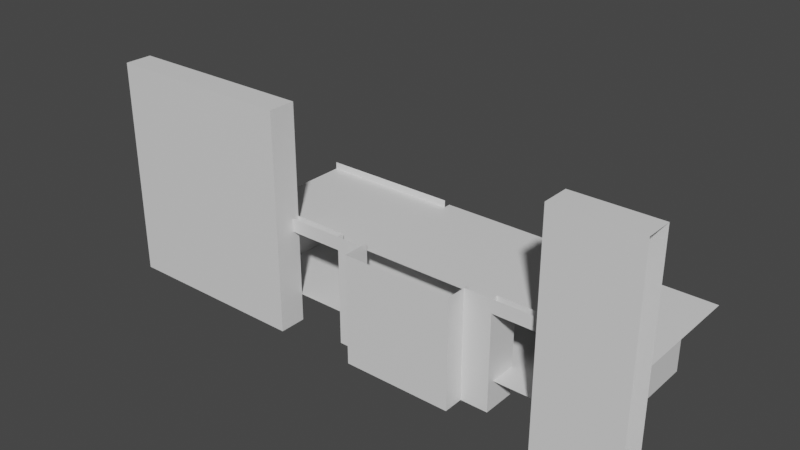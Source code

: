 # Source: 2fort_front.blend  (saved by Blender 2.83.19; exported with 4.5.12 LTS)
import bpy
from mathutils import Matrix  # noqa: F401  (used for matrix-valued properties, if any)

bpy.ops.wm.read_factory_settings(use_empty=True)
scene = bpy.context.scene
scene.name = 'Scene'

# ---- collections
col_collection = bpy.data.collections.new('Collection'); scene.collection.children.link(col_collection)

# ---- materials (node trees are filled in below, after node groups)
mat_default = bpy.data.materials.new('Default')
mat_default.use_transparent_shadow = False

# ---- material node trees
mat_default.use_nodes = True; mat_default.node_tree.nodes.clear()
_N = mat_default.node_tree.nodes; _L = mat_default.node_tree.links
n0 = _N.new('ShaderNodeOutputMaterial'); n0.name = 'Material Output'; n0.location = (300, 300)
n1 = _N.new('ShaderNodeBsdfPrincipled'); n1.name = 'Principled BSDF'; n1.location = (10, 300)
n1.distribution = 'GGX'
n1.subsurface_method = 'BURLEY'
n1.inputs[3].default_value = 1.45
n1.inputs[27].default_value = (0.0, 0.0, 0.0, 1.0)
n1.inputs[28].default_value = 1.0
_L.new(n1.outputs[0], n0.inputs[0])
n0.is_active_output = True

# ---- world
world_world = bpy.data.worlds.new('World'); scene.world = world_world
world_world.use_nodes = True; world_world.node_tree.nodes.clear()
_N = world_world.node_tree.nodes; _L = world_world.node_tree.links
n0 = _N.new('ShaderNodeOutputWorld'); n0.name = 'World Output'; n0.location = (300, 300)
n1 = _N.new('ShaderNodeBackground'); n1.name = 'Background'; n1.location = (10, 300)
n1.inputs[0].default_value = (0.05088, 0.05088, 0.05088, 1.0)
_L.new(n1.outputs[0], n0.inputs[0])
n0.is_active_output = True
world_world.color = (0.05088, 0.05088, 0.05088)
world_world.use_sun_shadow = False
world_world.sun_shadow_jitter_overblur = 0.0

# ---- meshes
me_2fort_front = bpy.data.meshes.new('2fort_front')
me_2fort_front.from_pydata([(32.99, 924.0, 195.1), (32.99, 924.0, 209.1), (32.99, 944.5, 209.1), (32.99, 944.5, 195.1), (32.99, 944.5, 195.1), (32.99, 944.5, 209.1), (7.391, 944.5, 209.1), (7.391, 944.5, 195.1), (-38.69, 944.5, 195.1), (-13.09, 944.5, 195.1), (-13.09, 944.5, 210.4), (-38.69, 944.5, 210.4), (-38.69, 924.0, 195.1), (-38.69, 944.5, 195.1), (-38.69, 944.5, 209.1), (-38.69, 924.0, 209.1), (-38.69, 924.0, 195.1), (32.99, 924.0, 195.1), (32.99, 944.5, 195.1), (-38.69, 944.5, 195.1), (7.391, 924.0, 209.1), (7.391, 944.5, 209.1), (38.11, 944.5, 209.1), (38.11, 924.0, 209.1), (-13.09, 924.0, 209.1), (-13.09, 945.8, 209.1), (7.391, 945.8, 209.1), (7.391, 924.0, 209.1), (-18.21, 924.0, 189.9), (-18.21, 924.0, 209.1), (-18.21, 929.1, 209.1), (-18.21, 929.1, 189.9), (12.51, 924.0, 189.9), (12.51, 929.1, 189.9), (12.51, 929.1, 209.1), (12.51, 924.0, 209.1), (-18.21, 929.1, 189.9), (-18.21, 929.1, 209.1), (12.51, 929.1, 209.1), (12.51, 929.1, 189.9), (12.51, 922.7, 207.9), (22.75, 922.7, 207.9), (22.75, 922.7, 210.4), (12.51, 922.7, 210.4), (12.51, 924.0, 207.9), (12.51, 924.0, 210.4), (22.75, 924.0, 210.4), (22.75, 924.0, 207.9), (12.51, 922.7, 207.9), (12.51, 924.0, 207.9), (22.75, 924.0, 207.9), (22.75, 922.7, 207.9), (-28.45, 922.7, 207.9), (-18.21, 922.7, 207.9), (-18.21, 922.7, 210.4), (-28.45, 922.7, 210.4), (-28.45, 924.0, 207.9), (-28.45, 924.0, 210.4), (-18.21, 924.0, 210.4), (-18.21, 924.0, 207.9), (-38.69, 924.0, 209.1), (-38.69, 944.5, 209.1), (-13.09, 944.5, 209.1), (-13.09, 924.0, 209.1), (-28.45, 918.9, 189.9), (-28.45, 924.0, 189.9), (-28.45, 924.0, 230.9), (-28.45, 918.9, 230.9), (-64.29, 918.9, 189.9), (-28.45, 918.9, 189.9), (-28.45, 918.9, 230.9), (-64.29, 918.9, 230.9), (-64.29, 924.0, 189.9), (-64.29, 924.0, 230.9), (-28.45, 924.0, 230.9), (-28.45, 924.0, 189.9), (-64.29, 918.9, 230.9), (-28.45, 918.9, 230.9), (-28.45, 924.0, 230.9), (-64.29, 924.0, 230.9), (12.51, 924.0, 189.9), (12.51, 924.0, 210.4), (12.51, 922.7, 210.4), (12.51, 922.7, 189.9), (7.391, 922.7, 189.9), (12.51, 922.7, 189.9), (12.51, 922.7, 210.4), (7.391, 922.7, 210.4), (-13.09, 918.9, 189.9), (-13.09, 918.9, 210.4), (-13.09, 924.0, 210.4), (-13.09, 924.0, 189.9), (7.391, 918.9, 189.9), (7.391, 924.0, 189.9), (7.391, 924.0, 210.4), (7.391, 918.9, 210.4), (-13.09, 918.9, 189.9), (7.391, 918.9, 189.9), (7.391, 918.9, 210.4), (-13.09, 918.9, 210.4), (-18.21, 922.7, 189.9), (-18.21, 922.7, 210.4), (-18.21, 924.0, 210.4), (-18.21, 924.0, 189.9), (-18.21, 922.7, 189.9), (-13.09, 922.7, 189.9), (-13.09, 922.7, 210.4), (-18.21, 922.7, 210.4), (22.75, 918.9, 189.9), (22.75, 918.9, 230.9), (22.75, 924.0, 230.9), (22.75, 924.0, 189.9), (22.75, 918.9, 189.9), (38.11, 918.9, 189.9), (38.11, 918.9, 230.9), (22.75, 918.9, 230.9), (22.75, 924.0, 189.9), (22.75, 924.0, 230.9), (38.11, 924.0, 230.9), (38.11, 924.0, 189.9), (22.75, 918.9, 230.9), (38.11, 918.9, 230.9), (38.11, 924.0, 230.9), (22.75, 924.0, 230.9)], [], [(0, 1, 2, 3), (4, 5, 6, 7), (8, 9, 10, 11), (12, 13, 14, 15), (16, 17, 18, 19), (20, 21, 22, 23), (24, 25, 26, 27), (28, 29, 30, 31), (32, 33, 34, 35), (36, 37, 38, 39), (40, 41, 42, 43), (44, 45, 46, 47), (48, 49, 50, 51), (52, 53, 54, 55), (56, 57, 58, 59), (60, 61, 62, 63), (64, 65, 66, 67), (68, 69, 70, 71), (72, 73, 74, 75), (76, 77, 78, 79), (80, 81, 82, 83), (84, 85, 86, 87), (88, 89, 90, 91), (92, 93, 94, 95), (96, 97, 98, 99), (100, 101, 102, 103), (104, 105, 106, 107), (108, 109, 110, 111), (112, 113, 114, 115), (116, 117, 118, 119), (120, 121, 122, 123)])
_uv = me_2fort_front.uv_layers.new(name='UVMap')
_uv.uv.foreach_set('vector', [0.0, 0.0, 0.0, 0.0, 0.0, 0.0, 0.0, 0.0, 0.0, 0.0, 0.0, 0.0, 0.0, 0.0, 0.0, 0.0, 0.0, 0.0, 0.0, 0.0, 0.0, 0.0, 0.0, 0.0, 0.0, 0.0, 0.0, 0.0, 0.0, 0.0, 0.0, 0.0, 0.0, 0.0, 0.0, 0.0, 0.0, 0.0, 0.0, 0.0, 0.0, 0.0, 0.0, 0.0, 0.0, 0.0, 0.0, 0.0, 0.0, 0.0, 0.0, 0.0, 0.0, 0.0, 0.0, 0.0, 0.0, 0.0, 0.0, 0.0, 0.0, 0.0, 0.0, 0.0, 0.0, 0.0, 0.0, 0.0, 0.0, 0.0, 0.0, 0.0, 0.0, 0.0, 0.0, 0.0, 0.0, 0.0, 0.0, 0.0, 0.0, 0.0, 0.0, 0.0, 0.0, 0.0, 0.0, 0.0, 0.0, 0.0, 0.0, 0.0, 0.0, 0.0, 0.0, 0.0, 0.0, 0.0, 0.0, 0.0, 0.0, 0.0, 0.0, 0.0, 0.0, 0.0, 0.0, 0.0, 0.0, 0.0, 0.0, 0.0, 0.0, 0.0, 0.0, 0.0, 0.0, 0.0, 0.0, 0.0, 0.0, 0.0, 0.0, 0.0, 0.0, 0.0, 0.0, 0.0, 0.0, 0.0, 0.0, 0.0, 0.0, 0.0, 0.0, 0.0, 0.0, 0.0, 0.0, 0.0, 0.0, 0.0, 0.0, 0.0, 0.0, 0.0, 0.0, 0.0, 0.0, 0.0, 0.0, 0.0, 0.0, 0.0, 0.0, 0.0, 0.0, 0.0, 0.0, 0.0, 0.0, 0.0, 0.0, 0.0, 0.0, 0.0, 0.0, 0.0, 0.0, 0.0, 0.0, 0.0, 0.0, 0.0, 0.0, 0.0, 0.0, 0.0, 0.0, 0.0, 0.0, 0.0, 0.0, 0.0, 0.0, 0.0, 0.0, 0.0, 0.0, 0.0, 0.0, 0.0, 0.0, 0.0, 0.0, 0.0, 0.0, 0.0, 0.0, 0.0, 0.0, 0.0, 0.0, 0.0, 0.0, 0.0, 0.0, 0.0, 0.0, 0.0, 0.0, 0.0, 0.0, 0.0, 0.0, 0.0, 0.0, 0.0, 0.0, 0.0, 0.0, 0.0, 0.0, 0.0, 0.0, 0.0, 0.0, 0.0, 0.0, 0.0, 0.0, 0.0, 0.0, 0.0, 0.0, 0.0, 0.0, 0.0, 0.0, 0.0, 0.0, 0.0, 0.0, 0.0, 0.0, 0.0, 0.0, 0.0])
me_2fort_front.materials.append(mat_default)
me_2fort_front.use_remesh_fix_poles = True
me_2fort_front.use_remesh_preserve_attributes = False
me_2fort_front.use_mirror_vertex_groups = False
me_2fort_front.update()

# ---- objects
ob_2fort_front = bpy.data.objects.new('2fort_front', me_2fort_front)

# ---- transforms, parenting, visibility, modifiers, constraints
ob_2fort_front.location = (0.0, 0.0, 0.0)
ob_2fort_front.lineart.crease_threshold = 0.0

# ---- collection membership
col_collection.objects.link(ob_2fort_front)

# ---- scene / render settings (as saved in the file)
scene.frame_start = 1; scene.frame_end = 250; scene.frame_set(1)
scene.render.engine = 'BLENDER_EEVEE_NEXT'
scene.cycles.use_denoising = False
scene.cycles.samples = 128
scene.cycles.sampling_pattern = 'TABULATED_SOBOL'
scene.cycles.use_adaptive_sampling = False
scene.cycles.use_light_tree = False
scene.view_settings.view_transform = 'Filmic'
bpy.context.view_layer.update()

# ---- added for rendering (the .blend has no active camera and no usable light): camera, sun
cam_auto = bpy.data.cameras.new('AutoCamera')
cam_auto.lens = 50.0
cam_auto.sensor_width = 36.0
cam_auto.clip_end = 1843.24
ob_auto_camera = bpy.data.objects.new('AutoCamera', cam_auto)
scene.collection.objects.link(ob_auto_camera)
ob_auto_camera.location = (91.9393, 806.302, 294.438)
ob_auto_camera.rotation_euler = (1.09748, -7.21219e-08, 0.694738)
scene.camera = ob_auto_camera
light_auto_sun = bpy.data.lights.new('AutoSun', 'SUN')
light_auto_sun.energy = 3.0
light_auto_sun.angle = 0.0523599
ob_auto_sun = bpy.data.objects.new('AutoSun', light_auto_sun)
scene.collection.objects.link(ob_auto_sun)
ob_auto_sun.rotation_euler = (0.872665, 0.174533, 0.523599)
bpy.context.view_layer.update()
